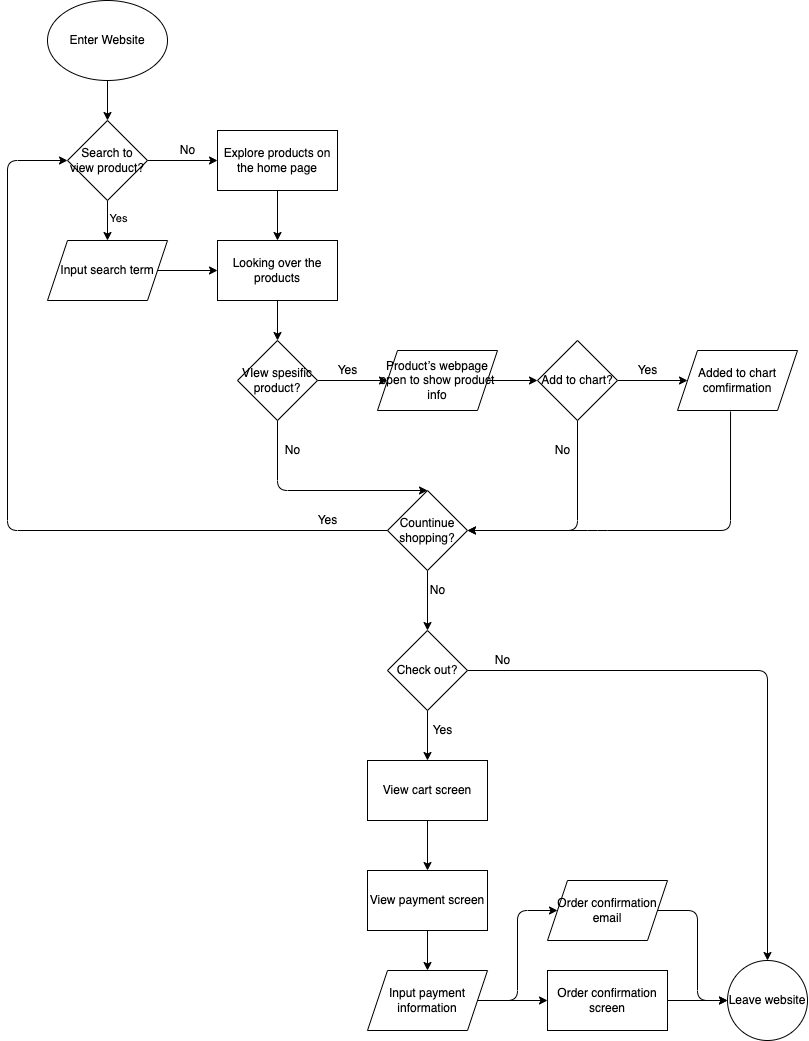

The diagram above was exported from draw.io. Its source (the exported page's mxGraphModel, read from the mxfile embedded in the PNG):
<mxGraphModel dx="1517" dy="911" grid="1" gridSize="10" guides="1" tooltips="1" connect="1" arrows="1" fold="1" page="1" pageScale="1" pageWidth="850" pageHeight="1100" math="0" shadow="0">
  <root>
    <mxCell id="0" />
    <mxCell id="1" parent="0" />
    <mxCell id="4" value="" style="edgeStyle=none;html=1;" parent="1" source="2" target="3" edge="1">
      <mxGeometry relative="1" as="geometry" />
    </mxCell>
    <mxCell id="2" value="Enter Website" style="ellipse;whiteSpace=wrap;html=1;" parent="1" vertex="1">
      <mxGeometry x="50" y="30" width="120" height="80" as="geometry" />
    </mxCell>
    <mxCell id="6" style="edgeStyle=none;html=1;exitX=0.5;exitY=1;exitDx=0;exitDy=0;entryX=0.5;entryY=0;entryDx=0;entryDy=0;" parent="1" source="3" target="5" edge="1">
      <mxGeometry relative="1" as="geometry" />
    </mxCell>
    <mxCell id="7" value="Yes" style="edgeLabel;html=1;align=center;verticalAlign=middle;resizable=0;points=[];" parent="6" vertex="1" connectable="0">
      <mxGeometry x="-0.175" y="2" relative="1" as="geometry">
        <mxPoint x="8" as="offset" />
      </mxGeometry>
    </mxCell>
    <mxCell id="10" style="edgeStyle=none;html=1;exitX=1;exitY=0.5;exitDx=0;exitDy=0;entryX=0;entryY=0.5;entryDx=0;entryDy=0;" parent="1" source="3" target="9" edge="1">
      <mxGeometry relative="1" as="geometry" />
    </mxCell>
    <mxCell id="3" value="Search to view product?" style="rhombus;whiteSpace=wrap;html=1;" parent="1" vertex="1">
      <mxGeometry x="70" y="150" width="80" height="80" as="geometry" />
    </mxCell>
    <mxCell id="37" style="edgeStyle=none;html=1;exitX=1;exitY=0.5;exitDx=0;exitDy=0;entryX=0;entryY=0.5;entryDx=0;entryDy=0;" parent="1" source="5" target="34" edge="1">
      <mxGeometry relative="1" as="geometry" />
    </mxCell>
    <mxCell id="5" value="Input search term" style="shape=parallelogram;perimeter=parallelogramPerimeter;whiteSpace=wrap;html=1;fixedSize=1;" parent="1" vertex="1">
      <mxGeometry x="50" y="270" width="120" height="60" as="geometry" />
    </mxCell>
    <mxCell id="36" style="edgeStyle=none;html=1;exitX=0.5;exitY=1;exitDx=0;exitDy=0;entryX=0.5;entryY=0;entryDx=0;entryDy=0;" parent="1" source="9" target="34" edge="1">
      <mxGeometry relative="1" as="geometry" />
    </mxCell>
    <mxCell id="9" value="Explore products on the home page" style="rounded=0;whiteSpace=wrap;html=1;" parent="1" vertex="1">
      <mxGeometry x="220" y="160" width="120" height="60" as="geometry" />
    </mxCell>
    <mxCell id="11" value="No" style="text;html=1;align=center;verticalAlign=middle;resizable=0;points=[];autosize=1;strokeColor=none;fillColor=none;" parent="1" vertex="1">
      <mxGeometry x="175" y="170" width="30" height="20" as="geometry" />
    </mxCell>
    <mxCell id="22" style="edgeStyle=none;html=1;exitX=1;exitY=0.5;exitDx=0;exitDy=0;entryX=0;entryY=0.5;entryDx=0;entryDy=0;" parent="1" source="13" target="39" edge="1">
      <mxGeometry relative="1" as="geometry" />
    </mxCell>
    <mxCell id="30" style="edgeStyle=none;html=1;exitX=0.5;exitY=1;exitDx=0;exitDy=0;entryX=0.5;entryY=0;entryDx=0;entryDy=0;" parent="1" source="13" target="20" edge="1">
      <mxGeometry relative="1" as="geometry">
        <Array as="points">
          <mxPoint x="280" y="520" />
        </Array>
      </mxGeometry>
    </mxCell>
    <mxCell id="13" value="VIew spesific product?" style="rhombus;whiteSpace=wrap;html=1;" parent="1" vertex="1">
      <mxGeometry x="240" y="370" width="80" height="80" as="geometry" />
    </mxCell>
    <mxCell id="24" style="edgeStyle=none;html=1;exitX=1;exitY=0.5;exitDx=0;exitDy=0;entryX=0;entryY=0.5;entryDx=0;entryDy=0;" parent="1" source="18" target="42" edge="1">
      <mxGeometry relative="1" as="geometry">
        <mxPoint x="680" y="410" as="targetPoint" />
      </mxGeometry>
    </mxCell>
    <mxCell id="31" style="edgeStyle=none;html=1;exitX=0.5;exitY=1;exitDx=0;exitDy=0;" parent="1" source="18" edge="1">
      <mxGeometry relative="1" as="geometry">
        <mxPoint x="470" y="560" as="targetPoint" />
        <Array as="points">
          <mxPoint x="580" y="560" />
        </Array>
      </mxGeometry>
    </mxCell>
    <mxCell id="18" value="Add to chart?" style="rhombus;whiteSpace=wrap;html=1;" parent="1" vertex="1">
      <mxGeometry x="540" y="370" width="80" height="80" as="geometry" />
    </mxCell>
    <mxCell id="43" style="edgeStyle=none;html=1;exitX=0;exitY=0.5;exitDx=0;exitDy=0;entryX=0;entryY=0.5;entryDx=0;entryDy=0;" parent="1" source="20" target="3" edge="1">
      <mxGeometry relative="1" as="geometry">
        <Array as="points">
          <mxPoint x="10" y="560" />
          <mxPoint x="10" y="190" />
        </Array>
      </mxGeometry>
    </mxCell>
    <mxCell id="46" style="edgeStyle=none;html=1;exitX=0.5;exitY=1;exitDx=0;exitDy=0;entryX=0.5;entryY=0;entryDx=0;entryDy=0;" parent="1" source="20" target="45" edge="1">
      <mxGeometry relative="1" as="geometry" />
    </mxCell>
    <mxCell id="20" value="Countinue shopping?" style="rhombus;whiteSpace=wrap;html=1;" parent="1" vertex="1">
      <mxGeometry x="390" y="520" width="80" height="80" as="geometry" />
    </mxCell>
    <mxCell id="32" style="edgeStyle=none;html=1;exitX=0.442;exitY=1.017;exitDx=0;exitDy=0;entryX=1;entryY=0.5;entryDx=0;entryDy=0;exitPerimeter=0;" parent="1" source="42" target="20" edge="1">
      <mxGeometry relative="1" as="geometry">
        <mxPoint x="740" y="440" as="sourcePoint" />
        <mxPoint x="430" y="520" as="targetPoint" />
        <Array as="points">
          <mxPoint x="733" y="560" />
          <mxPoint x="600" y="560" />
        </Array>
      </mxGeometry>
    </mxCell>
    <mxCell id="25" value="Yes" style="text;html=1;align=center;verticalAlign=middle;resizable=0;points=[];autosize=1;strokeColor=none;fillColor=none;" parent="1" vertex="1">
      <mxGeometry x="330" y="390" width="40" height="20" as="geometry" />
    </mxCell>
    <mxCell id="26" value="Yes" style="text;html=1;align=center;verticalAlign=middle;resizable=0;points=[];autosize=1;strokeColor=none;fillColor=none;" parent="1" vertex="1">
      <mxGeometry x="630" y="390" width="40" height="20" as="geometry" />
    </mxCell>
    <mxCell id="27" value="No" style="text;html=1;align=center;verticalAlign=middle;resizable=0;points=[];autosize=1;strokeColor=none;fillColor=none;" parent="1" vertex="1">
      <mxGeometry x="280" y="470" width="30" height="20" as="geometry" />
    </mxCell>
    <mxCell id="33" value="No" style="text;html=1;align=center;verticalAlign=middle;resizable=0;points=[];autosize=1;strokeColor=none;fillColor=none;" parent="1" vertex="1">
      <mxGeometry x="550" y="470" width="30" height="20" as="geometry" />
    </mxCell>
    <mxCell id="38" style="edgeStyle=none;html=1;exitX=0.5;exitY=1;exitDx=0;exitDy=0;entryX=0.5;entryY=0;entryDx=0;entryDy=0;" parent="1" source="34" target="13" edge="1">
      <mxGeometry relative="1" as="geometry" />
    </mxCell>
    <mxCell id="34" value="Looking over the products" style="rounded=0;whiteSpace=wrap;html=1;" parent="1" vertex="1">
      <mxGeometry x="220" y="270" width="120" height="60" as="geometry" />
    </mxCell>
    <mxCell id="41" style="edgeStyle=none;html=1;exitX=1;exitY=0.5;exitDx=0;exitDy=0;entryX=0;entryY=0.5;entryDx=0;entryDy=0;" parent="1" source="39" target="18" edge="1">
      <mxGeometry relative="1" as="geometry" />
    </mxCell>
    <mxCell id="39" value="Product’s webpage open to show product info" style="shape=parallelogram;perimeter=parallelogramPerimeter;whiteSpace=wrap;html=1;fixedSize=1;" parent="1" vertex="1">
      <mxGeometry x="380" y="380" width="120" height="60" as="geometry" />
    </mxCell>
    <mxCell id="42" value="&lt;span&gt;Added to chart comfirmation&lt;/span&gt;" style="shape=parallelogram;perimeter=parallelogramPerimeter;whiteSpace=wrap;html=1;fixedSize=1;" parent="1" vertex="1">
      <mxGeometry x="680" y="380" width="120" height="60" as="geometry" />
    </mxCell>
    <mxCell id="44" value="No" style="text;html=1;align=center;verticalAlign=middle;resizable=0;points=[];autosize=1;strokeColor=none;fillColor=none;" parent="1" vertex="1">
      <mxGeometry x="425" y="610" width="30" height="20" as="geometry" />
    </mxCell>
    <mxCell id="53" style="edgeStyle=none;html=1;exitX=0.5;exitY=1;exitDx=0;exitDy=0;entryX=0.5;entryY=0;entryDx=0;entryDy=0;" parent="1" source="45" target="50" edge="1">
      <mxGeometry relative="1" as="geometry" />
    </mxCell>
    <mxCell id="74" style="edgeStyle=none;html=1;exitX=1;exitY=0.5;exitDx=0;exitDy=0;entryX=0.5;entryY=0;entryDx=0;entryDy=0;" edge="1" parent="1" source="45" target="47">
      <mxGeometry relative="1" as="geometry">
        <Array as="points">
          <mxPoint x="770" y="700" />
        </Array>
      </mxGeometry>
    </mxCell>
    <mxCell id="45" value="Check out?" style="rhombus;whiteSpace=wrap;html=1;" parent="1" vertex="1">
      <mxGeometry x="390" y="660" width="80" height="80" as="geometry" />
    </mxCell>
    <mxCell id="47" value="Leave website" style="ellipse;whiteSpace=wrap;html=1;aspect=fixed;" parent="1" vertex="1">
      <mxGeometry x="730" y="990" width="80" height="80" as="geometry" />
    </mxCell>
    <mxCell id="49" value="No" style="text;html=1;align=center;verticalAlign=middle;resizable=0;points=[];autosize=1;strokeColor=none;fillColor=none;" parent="1" vertex="1">
      <mxGeometry x="490" y="680" width="30" height="20" as="geometry" />
    </mxCell>
    <mxCell id="70" style="edgeStyle=none;html=1;exitX=0.5;exitY=1;exitDx=0;exitDy=0;entryX=0.5;entryY=0;entryDx=0;entryDy=0;" edge="1" parent="1" source="50" target="51">
      <mxGeometry relative="1" as="geometry" />
    </mxCell>
    <mxCell id="50" value="View cart screen" style="rounded=0;whiteSpace=wrap;html=1;" parent="1" vertex="1">
      <mxGeometry x="370" y="790" width="120" height="60" as="geometry" />
    </mxCell>
    <mxCell id="71" style="edgeStyle=none;html=1;exitX=0.5;exitY=1;exitDx=0;exitDy=0;" edge="1" parent="1" source="51" target="52">
      <mxGeometry relative="1" as="geometry" />
    </mxCell>
    <mxCell id="51" value="View payment screen" style="rounded=0;whiteSpace=wrap;html=1;" parent="1" vertex="1">
      <mxGeometry x="370" y="900" width="120" height="60" as="geometry" />
    </mxCell>
    <mxCell id="67" style="edgeStyle=none;html=1;exitX=1;exitY=0.5;exitDx=0;exitDy=0;entryX=0;entryY=0.5;entryDx=0;entryDy=0;" parent="1" source="52" target="58" edge="1">
      <mxGeometry relative="1" as="geometry">
        <Array as="points">
          <mxPoint x="520" y="1030" />
          <mxPoint x="520" y="940" />
        </Array>
      </mxGeometry>
    </mxCell>
    <mxCell id="72" style="edgeStyle=none;html=1;exitX=1;exitY=0.5;exitDx=0;exitDy=0;entryX=0;entryY=0.5;entryDx=0;entryDy=0;" edge="1" parent="1" source="52" target="57">
      <mxGeometry relative="1" as="geometry" />
    </mxCell>
    <mxCell id="52" value="Input payment information" style="shape=parallelogram;perimeter=parallelogramPerimeter;whiteSpace=wrap;html=1;fixedSize=1;" parent="1" vertex="1">
      <mxGeometry x="370" y="1000" width="120" height="60" as="geometry" />
    </mxCell>
    <mxCell id="73" style="edgeStyle=none;html=1;exitX=1;exitY=0.5;exitDx=0;exitDy=0;entryX=0;entryY=0.5;entryDx=0;entryDy=0;" edge="1" parent="1" source="57" target="47">
      <mxGeometry relative="1" as="geometry" />
    </mxCell>
    <mxCell id="57" value="Order confirmation screen" style="rounded=0;whiteSpace=wrap;html=1;" parent="1" vertex="1">
      <mxGeometry x="550" y="1000" width="120" height="60" as="geometry" />
    </mxCell>
    <mxCell id="75" style="edgeStyle=none;html=1;exitX=1;exitY=0.5;exitDx=0;exitDy=0;entryX=0;entryY=0.5;entryDx=0;entryDy=0;" edge="1" parent="1" source="58" target="47">
      <mxGeometry relative="1" as="geometry">
        <Array as="points">
          <mxPoint x="700" y="940" />
          <mxPoint x="700" y="1030" />
        </Array>
      </mxGeometry>
    </mxCell>
    <mxCell id="58" value="Order confirmation email" style="shape=parallelogram;perimeter=parallelogramPerimeter;whiteSpace=wrap;html=1;fixedSize=1;" parent="1" vertex="1">
      <mxGeometry x="550" y="910" width="120" height="60" as="geometry" />
    </mxCell>
    <mxCell id="69" value="Yes" style="text;html=1;align=center;verticalAlign=middle;resizable=0;points=[];autosize=1;strokeColor=none;fillColor=none;" parent="1" vertex="1">
      <mxGeometry x="310" y="540" width="40" height="20" as="geometry" />
    </mxCell>
    <mxCell id="76" value="Yes" style="text;html=1;align=center;verticalAlign=middle;resizable=0;points=[];autosize=1;strokeColor=none;fillColor=none;" vertex="1" parent="1">
      <mxGeometry x="425" y="750" width="40" height="20" as="geometry" />
    </mxCell>
  </root>
</mxGraphModel>